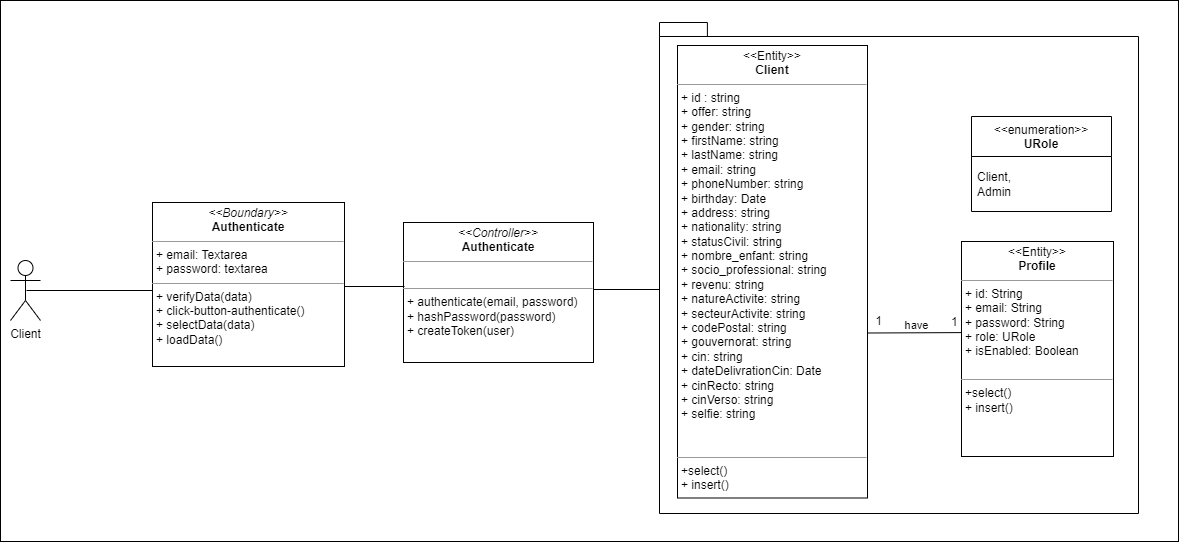

The diagram above was exported from draw.io. Its source (the exported page's mxGraphModel, read from the mxfile embedded in the PNG):
<mxGraphModel dx="1834" dy="746" grid="0" gridSize="10" guides="1" tooltips="1" connect="1" arrows="1" fold="1" page="0" pageScale="1" pageWidth="827" pageHeight="1169" math="0" shadow="0">
  <root>
    <mxCell id="WIyWlLk6GJQsqaUBKTNV-0" />
    <mxCell id="WIyWlLk6GJQsqaUBKTNV-1" parent="WIyWlLk6GJQsqaUBKTNV-0" />
    <mxCell id="fSvT3mTccZhPHtpPFXjh-1" value="" style="rounded=0;whiteSpace=wrap;html=1;" parent="WIyWlLk6GJQsqaUBKTNV-1" vertex="1">
      <mxGeometry x="-101" y="141" width="1178" height="541" as="geometry" />
    </mxCell>
    <mxCell id="fSvT3mTccZhPHtpPFXjh-19" value="&lt;p style=&quot;margin:0px;margin-top:4px;text-align:center;&quot;&gt;&lt;i&gt;&amp;lt;&amp;lt;Boundary&amp;gt;&amp;gt;&lt;/i&gt;&lt;br&gt;&lt;b&gt;Authenticate&lt;/b&gt;&lt;/p&gt;&lt;hr size=&quot;1&quot;&gt;&lt;p style=&quot;margin:0px;margin-left:4px;&quot;&gt;&lt;span style=&quot;background-color: initial;&quot;&gt;+ email: Textarea&lt;/span&gt;&lt;br&gt;&lt;/p&gt;&lt;p style=&quot;margin:0px;margin-left:4px;&quot;&gt;+ password: textarea&lt;/p&gt;&lt;hr size=&quot;1&quot;&gt;&lt;p style=&quot;margin:0px;margin-left:4px;&quot;&gt;+ verifyData(data)&lt;br&gt;+ click-button-authenticate()&lt;/p&gt;&lt;p style=&quot;margin:0px;margin-left:4px;&quot;&gt;+ selectData(data)&lt;/p&gt;&lt;p style=&quot;margin:0px;margin-left:4px;&quot;&gt;+ loadData()&lt;/p&gt;" style="verticalAlign=top;align=left;overflow=fill;fontSize=12;fontFamily=Helvetica;html=1;whiteSpace=wrap;" parent="WIyWlLk6GJQsqaUBKTNV-1" vertex="1">
      <mxGeometry x="51" y="343" width="192" height="164" as="geometry" />
    </mxCell>
    <mxCell id="fSvT3mTccZhPHtpPFXjh-38" value="&lt;p style=&quot;margin:0px;margin-top:4px;text-align:center;&quot;&gt;&lt;i&gt;&amp;lt;&amp;lt;Controller&amp;gt;&amp;gt;&lt;/i&gt;&lt;br&gt;&lt;b&gt;Authenticate&lt;/b&gt;&lt;br&gt;&lt;/p&gt;&lt;hr size=&quot;1&quot;&gt;&lt;p style=&quot;margin:0px;margin-left:4px;&quot;&gt;&lt;br&gt;&lt;/p&gt;&lt;hr size=&quot;1&quot;&gt;&lt;p style=&quot;border-color: var(--border-color); margin: 0px 0px 0px 4px;&quot;&gt;+ authenticate(email, password)&lt;br style=&quot;border-color: var(--border-color);&quot;&gt;+ hashPassword(password)&lt;/p&gt;&lt;p style=&quot;border-color: var(--border-color); margin: 0px 0px 0px 4px;&quot;&gt;+ createToken(user)&lt;/p&gt;" style="verticalAlign=top;align=left;overflow=fill;fontSize=12;fontFamily=Helvetica;html=1;whiteSpace=wrap;" parent="WIyWlLk6GJQsqaUBKTNV-1" vertex="1">
      <mxGeometry x="302" y="363" width="190" height="140" as="geometry" />
    </mxCell>
    <mxCell id="qpZcEl8NOKRjvs7I2Vwe-0" value="" style="endArrow=none;html=1;endSize=12;startArrow=none;startSize=14;startFill=0;edgeStyle=orthogonalEdgeStyle;align=center;verticalAlign=bottom;endFill=0;rounded=0;" parent="WIyWlLk6GJQsqaUBKTNV-1" edge="1">
      <mxGeometry y="3" relative="1" as="geometry">
        <mxPoint x="243" y="427" as="sourcePoint" />
        <mxPoint x="303" y="427" as="targetPoint" />
      </mxGeometry>
    </mxCell>
    <mxCell id="qpZcEl8NOKRjvs7I2Vwe-1" value="" style="endArrow=none;html=1;endSize=12;startArrow=none;startSize=14;startFill=0;edgeStyle=orthogonalEdgeStyle;align=center;verticalAlign=bottom;endFill=0;rounded=0;entryX=0;entryY=0;entryDx=0;entryDy=201;entryPerimeter=0;" parent="WIyWlLk6GJQsqaUBKTNV-1" target="Z7kehOTbpUCB5RKh_s2h-0" edge="1">
      <mxGeometry y="3" relative="1" as="geometry">
        <mxPoint x="492" y="430" as="sourcePoint" />
        <mxPoint x="552" y="430" as="targetPoint" />
        <Array as="points">
          <mxPoint x="558" y="430" />
        </Array>
      </mxGeometry>
    </mxCell>
    <mxCell id="AOiNDidSjsXYBPJhdGdz-0" value="Client" style="shape=umlActor;verticalLabelPosition=bottom;verticalAlign=top;html=1;outlineConnect=0;" parent="WIyWlLk6GJQsqaUBKTNV-1" vertex="1">
      <mxGeometry x="-91" y="401" width="30" height="60" as="geometry" />
    </mxCell>
    <mxCell id="AOiNDidSjsXYBPJhdGdz-1" value="" style="line;strokeWidth=1;fillColor=none;align=left;verticalAlign=middle;spacingTop=-1;spacingLeft=3;spacingRight=3;rotatable=0;labelPosition=right;points=[];portConstraint=eastwest;strokeColor=inherit;" parent="WIyWlLk6GJQsqaUBKTNV-1" vertex="1">
      <mxGeometry x="-75" y="427" width="126" height="8" as="geometry" />
    </mxCell>
    <mxCell id="Z7kehOTbpUCB5RKh_s2h-0" value="" style="shape=folder;fontStyle=1;spacingTop=10;tabWidth=40;tabHeight=14;tabPosition=left;html=1;whiteSpace=wrap;fillColor=none;" parent="WIyWlLk6GJQsqaUBKTNV-1" vertex="1">
      <mxGeometry x="558" y="163" width="479" height="491" as="geometry" />
    </mxCell>
    <mxCell id="Z7kehOTbpUCB5RKh_s2h-5" value="have" style="endArrow=none;html=1;rounded=0;align=center;verticalAlign=top;endFill=0;labelBackgroundColor=none;exitX=0;exitY=0.44;exitDx=0;exitDy=0;exitPerimeter=0;entryX=1;entryY=0.5;entryDx=0;entryDy=0;" parent="WIyWlLk6GJQsqaUBKTNV-1" edge="1">
      <mxGeometry x="-0.0341" y="-20" relative="1" as="geometry">
        <mxPoint x="860" y="473.0999999999999" as="sourcePoint" />
        <mxPoint x="767" y="473.5" as="targetPoint" />
        <mxPoint as="offset" />
        <Array as="points" />
      </mxGeometry>
    </mxCell>
    <mxCell id="Z7kehOTbpUCB5RKh_s2h-6" value="" style="resizable=0;html=1;align=left;verticalAlign=bottom;labelBackgroundColor=none;" parent="Z7kehOTbpUCB5RKh_s2h-5" connectable="0" vertex="1">
      <mxGeometry x="-1" relative="1" as="geometry" />
    </mxCell>
    <mxCell id="Z7kehOTbpUCB5RKh_s2h-7" value="1" style="resizable=0;html=1;align=left;verticalAlign=top;labelBackgroundColor=none;" parent="Z7kehOTbpUCB5RKh_s2h-5" connectable="0" vertex="1">
      <mxGeometry x="-1" relative="1" as="geometry">
        <mxPoint x="-12" y="-24" as="offset" />
      </mxGeometry>
    </mxCell>
    <mxCell id="Z7kehOTbpUCB5RKh_s2h-8" value="" style="resizable=0;html=1;align=right;verticalAlign=bottom;labelBackgroundColor=none;" parent="Z7kehOTbpUCB5RKh_s2h-5" connectable="0" vertex="1">
      <mxGeometry x="1" relative="1" as="geometry" />
    </mxCell>
    <mxCell id="Z7kehOTbpUCB5RKh_s2h-9" value="1" style="resizable=0;html=1;align=right;verticalAlign=top;labelBackgroundColor=none;" parent="Z7kehOTbpUCB5RKh_s2h-5" connectable="0" vertex="1">
      <mxGeometry x="1" relative="1" as="geometry">
        <mxPoint x="14" y="-25" as="offset" />
      </mxGeometry>
    </mxCell>
    <mxCell id="stKWup8TjPFNQbwH3PjV-0" value="&lt;p style=&quot;margin:0px;margin-top:4px;text-align:center;&quot;&gt;&amp;lt;&amp;lt;Entity&amp;gt;&amp;gt;&lt;br&gt;&lt;b&gt;Profile&lt;/b&gt;&lt;/p&gt;&lt;hr size=&quot;1&quot;&gt;&lt;p style=&quot;margin:0px;margin-left:4px;&quot;&gt;+ id: String&lt;/p&gt;&lt;p style=&quot;border-color: var(--border-color); margin: 0px 0px 0px 4px;&quot;&gt;+ email: String&lt;/p&gt;&lt;p style=&quot;border-color: var(--border-color); margin: 0px 0px 0px 4px;&quot;&gt;+ password: String&lt;/p&gt;&lt;p style=&quot;border-color: var(--border-color); margin: 0px 0px 0px 4px;&quot;&gt;+ role: URole&lt;/p&gt;&lt;p style=&quot;border-color: var(--border-color); margin: 0px 0px 0px 4px;&quot;&gt;+ isEnabled: Boolean&lt;/p&gt;&lt;p style=&quot;border-color: var(--border-color); margin: 0px 0px 0px 4px;&quot;&gt;&lt;br&gt;&lt;/p&gt;&lt;hr size=&quot;1&quot;&gt;&lt;p style=&quot;margin:0px;margin-left:4px;&quot;&gt;+select()&lt;/p&gt;&lt;p style=&quot;margin:0px;margin-left:4px;&quot;&gt;+ insert()&lt;/p&gt;&lt;p style=&quot;margin:0px;margin-left:4px;&quot;&gt;&lt;br&gt;&lt;/p&gt;" style="verticalAlign=top;align=left;overflow=fill;fontSize=12;fontFamily=Helvetica;html=1;whiteSpace=wrap;" vertex="1" parent="WIyWlLk6GJQsqaUBKTNV-1">
      <mxGeometry x="860" y="382" width="152" height="215" as="geometry" />
    </mxCell>
    <mxCell id="stKWup8TjPFNQbwH3PjV-1" value="&lt;p style=&quot;margin:0px;margin-top:4px;text-align:center;&quot;&gt;&amp;lt;&amp;lt;Entity&amp;gt;&amp;gt;&lt;br&gt;&lt;b&gt;Client&lt;/b&gt;&lt;/p&gt;&lt;hr size=&quot;1&quot;&gt;&lt;p style=&quot;margin: 0px 0px 0px 4px;&quot;&gt;+ id : string&lt;br&gt;&lt;/p&gt;&lt;p style=&quot;margin: 0px 0px 0px 4px;&quot;&gt;+ offer:&amp;nbsp;&lt;span style=&quot;background-color: initial;&quot;&gt;string&lt;/span&gt;&lt;/p&gt;&lt;p style=&quot;margin: 0px 0px 0px 4px;&quot;&gt;+ gender:&amp;nbsp;&lt;span style=&quot;background-color: initial;&quot;&gt;string&lt;/span&gt;&lt;/p&gt;&lt;p style=&quot;margin: 0px 0px 0px 4px;&quot;&gt;+ firstName:&amp;nbsp;&lt;span style=&quot;background-color: initial;&quot;&gt;string&lt;/span&gt;&lt;/p&gt;&lt;p style=&quot;margin: 0px 0px 0px 4px;&quot;&gt;+ lastName:&amp;nbsp;&lt;span style=&quot;background-color: initial;&quot;&gt;string&lt;/span&gt;&lt;/p&gt;&lt;p style=&quot;margin: 0px 0px 0px 4px;&quot;&gt;+ email:&amp;nbsp;&lt;span style=&quot;background-color: initial;&quot;&gt;string&lt;/span&gt;&lt;/p&gt;&lt;p style=&quot;margin: 0px 0px 0px 4px;&quot;&gt;+ phoneNumber:&amp;nbsp;&lt;span style=&quot;background-color: initial;&quot;&gt;string&lt;/span&gt;&lt;/p&gt;&lt;p style=&quot;margin: 0px 0px 0px 4px;&quot;&gt;+ birthday: Date&lt;/p&gt;&lt;p style=&quot;margin: 0px 0px 0px 4px;&quot;&gt;+ address:&amp;nbsp;&lt;span style=&quot;background-color: initial;&quot;&gt;string&lt;/span&gt;&lt;/p&gt;&lt;p style=&quot;margin: 0px 0px 0px 4px;&quot;&gt;+ nationality:&amp;nbsp;&lt;span style=&quot;background-color: initial;&quot;&gt;string&lt;/span&gt;&lt;/p&gt;&lt;p style=&quot;margin: 0px 0px 0px 4px;&quot;&gt;+ statusCivil:&amp;nbsp;&lt;span style=&quot;background-color: initial;&quot;&gt;string&lt;/span&gt;&lt;/p&gt;&lt;p style=&quot;margin: 0px 0px 0px 4px;&quot;&gt;+ nombre_enfant:&amp;nbsp;&lt;span style=&quot;background-color: initial;&quot;&gt;string&lt;/span&gt;&lt;/p&gt;&lt;p style=&quot;margin: 0px 0px 0px 4px;&quot;&gt;+ socio_professional:&amp;nbsp;&lt;span style=&quot;background-color: initial;&quot;&gt;string&lt;/span&gt;&lt;/p&gt;&lt;p style=&quot;margin: 0px 0px 0px 4px;&quot;&gt;+ revenu:&amp;nbsp;&lt;span style=&quot;background-color: initial;&quot;&gt;string&lt;/span&gt;&lt;/p&gt;&lt;p style=&quot;margin: 0px 0px 0px 4px;&quot;&gt;+ natureActivite:&amp;nbsp;&lt;span style=&quot;background-color: initial;&quot;&gt;string&lt;/span&gt;&lt;/p&gt;&lt;p style=&quot;margin: 0px 0px 0px 4px;&quot;&gt;+ secteurActivite:&amp;nbsp;&lt;span style=&quot;background-color: initial;&quot;&gt;string&lt;/span&gt;&lt;/p&gt;&lt;p style=&quot;margin: 0px 0px 0px 4px;&quot;&gt;+ codePostal:&amp;nbsp;&lt;span style=&quot;background-color: initial;&quot;&gt;string&lt;/span&gt;&lt;/p&gt;&lt;p style=&quot;margin: 0px 0px 0px 4px;&quot;&gt;+ gouvernorat:&amp;nbsp;&lt;span style=&quot;background-color: initial;&quot;&gt;string&lt;/span&gt;&lt;/p&gt;&lt;p style=&quot;margin: 0px 0px 0px 4px;&quot;&gt;+ cin:&amp;nbsp;&lt;span style=&quot;background-color: initial;&quot;&gt;string&lt;/span&gt;&lt;/p&gt;&lt;p style=&quot;margin: 0px 0px 0px 4px;&quot;&gt;+ dateDelivrationCin: Date&lt;/p&gt;&lt;p style=&quot;margin: 0px 0px 0px 4px;&quot;&gt;+ cinRecto:&amp;nbsp;&lt;span style=&quot;background-color: initial;&quot;&gt;string&lt;/span&gt;&lt;/p&gt;&lt;p style=&quot;margin: 0px 0px 0px 4px;&quot;&gt;+ cinVerso:&amp;nbsp;&lt;span style=&quot;background-color: initial;&quot;&gt;string&lt;/span&gt;&lt;/p&gt;&lt;p style=&quot;margin: 0px 0px 0px 4px;&quot;&gt;+ selfie:&amp;nbsp;&lt;span style=&quot;background-color: initial;&quot;&gt;string&lt;/span&gt;&lt;/p&gt;&lt;p style=&quot;border-color: var(--border-color); margin: 0px 0px 0px 4px;&quot;&gt;&lt;br&gt;&lt;/p&gt;&lt;p style=&quot;border-color: var(--border-color); margin: 0px 0px 0px 4px;&quot;&gt;&lt;br&gt;&lt;/p&gt;&lt;hr size=&quot;1&quot;&gt;&lt;p style=&quot;margin:0px;margin-left:4px;&quot;&gt;+select()&lt;/p&gt;&lt;p style=&quot;margin:0px;margin-left:4px;&quot;&gt;+ insert()&lt;/p&gt;&lt;p style=&quot;margin:0px;margin-left:4px;&quot;&gt;&lt;br&gt;&lt;/p&gt;" style="verticalAlign=top;align=left;overflow=fill;fontSize=12;fontFamily=Helvetica;html=1;whiteSpace=wrap;" vertex="1" parent="WIyWlLk6GJQsqaUBKTNV-1">
      <mxGeometry x="576" y="186" width="190" height="452.5" as="geometry" />
    </mxCell>
    <mxCell id="stKWup8TjPFNQbwH3PjV-2" value="&amp;lt;&amp;lt;enumeration&amp;gt;&amp;gt;&lt;br&gt;&lt;b&gt;URole&lt;/b&gt;" style="swimlane;fontStyle=0;align=center;verticalAlign=top;childLayout=stackLayout;horizontal=1;startSize=40;horizontalStack=0;resizeParent=1;resizeParentMax=0;resizeLast=0;collapsible=0;marginBottom=0;html=1;whiteSpace=wrap;" vertex="1" parent="WIyWlLk6GJQsqaUBKTNV-1">
      <mxGeometry x="870" y="257" width="140" height="95" as="geometry" />
    </mxCell>
    <mxCell id="stKWup8TjPFNQbwH3PjV-3" value="Client,&lt;div&gt;Admin&lt;/div&gt;" style="text;html=1;strokeColor=none;fillColor=none;align=left;verticalAlign=middle;spacingLeft=4;spacingRight=4;overflow=hidden;rotatable=0;points=[[0,0.5],[1,0.5]];portConstraint=eastwest;whiteSpace=wrap;" vertex="1" parent="stKWup8TjPFNQbwH3PjV-2">
      <mxGeometry y="40" width="140" height="55" as="geometry" />
    </mxCell>
  </root>
</mxGraphModel>